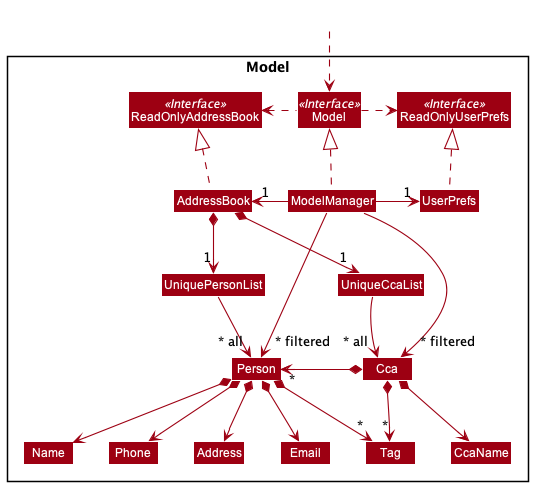

The diagram above was rendered by PlantUML. Its source (embedded in the PNG):
@startuml
!include style.puml
skinparam arrowThickness 1.1
skinparam arrowColor MODEL_COLOR
skinparam classBackgroundColor MODEL_COLOR

Package Model <<Rectangle>>{
Interface ReadOnlyAddressBook <<Interface>>
Interface ReadOnlyUserPrefs <<Interface>>
Interface Model <<Interface>>
Class AddressBook
Class ReadOnlyAddressBook
Class Model
Class ModelManager
Class UserPrefs
Class ReadOnlyUserPrefs


Class UniquePersonList
Class Person
Class Address
Class Email
Class Name
Class Phone
Class Tag

Class UniqueCcaList
Class Cca
Class CcaName

}

Class HiddenOutside #FFFFFF
HiddenOutside ..> Model

AddressBook .up.|> ReadOnlyAddressBook

ModelManager .up.|> Model
Model .right.> ReadOnlyUserPrefs
Model .left.> ReadOnlyAddressBook
ModelManager -left-> "1" AddressBook
ModelManager -right-> "1" UserPrefs
UserPrefs .up.|> ReadOnlyUserPrefs

AddressBook *--> "1" UniquePersonList
UniquePersonList --> "~* all" Person
Person *--> Name
Person *--> Phone
Person *--> Email
Person *--> Address
Person *--> "*" Tag

AddressBook *--> "1" UniqueCcaList
UniqueCcaList --> "~* all" Cca
Cca *--> CcaName
Cca *--> "*" Tag

Cca *-left-> "*" Person

Name -[hidden]right-> Phone
Phone -[hidden]right-> Address
Address -[hidden]right-> Email
UniqueCcaList -[hidden]down-> Cca

ModelManager -->"~* filtered" Person
ModelManager -->"~* filtered" Cca
@enduml